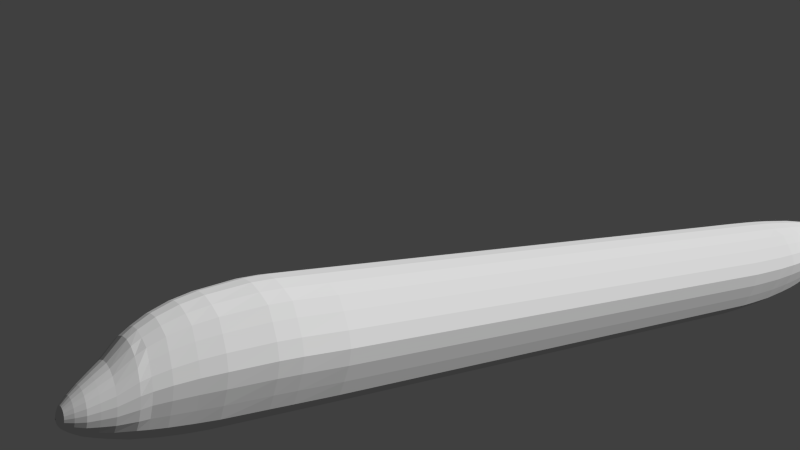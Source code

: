 # Source: A350xwb.2.blend  (saved by Blender 2.62.1; exported with 4.5.12 LTS)
import bpy
from mathutils import Matrix  # noqa: F401  (used for matrix-valued properties, if any)

bpy.ops.wm.read_factory_settings(use_empty=True)
scene = bpy.context.scene
scene.name = 'Scene'

# ---- collections
col_collection_1 = bpy.data.collections.new('Collection 1'); scene.collection.children.link(col_collection_1)

# ---- world
world_world = bpy.data.worlds.new('World'); scene.world = world_world
world_world.color = (0.05088, 0.05088, 0.05088)
world_world.use_sun_shadow = False
world_world.sun_shadow_jitter_overblur = 0.0
world_world.cycles.sampling_method = 'MANUAL'
world_world.cycles.sample_map_resolution = 256

# ---- cameras
cam_camera = bpy.data.cameras.new('Camera')
cam_camera.clip_end = 100.0
cam_camera.lens = 35.0
cam_camera.sensor_width = 32.0
cam_camera.sensor_height = 18.0
cam_camera.ortho_scale = 7.314
cam_camera.dof.focus_distance = 0.0
cam_camera.dof.aperture_fstop = 128.0

# ---- meshes
me_cylinder = bpy.data.meshes.new('Cylinder')
me_cylinder.from_pydata([(0.6969, 0.2537, 2.253), (1.871, 1.241, 5.035), (0.7539, 0.1794, 2.253), (2.203, 0.8778, 5.035), (0.7898, 0.09288, 2.253), (2.411, 0.4544, 5.035), (0.802, -3.192e-08, 2.253), (2.482, 2.226e-07, 5.035), (0.7898, -0.09288, 2.253), (0.7539, -0.1794, 2.253), (0.6969, -0.2537, 2.253), (0.6226, -0.3108, 2.253), (0.536, -0.3466, 2.253), (0.4432, -0.3589, 2.253), (0.3503, -0.3466, 2.253), (0.2637, -0.3108, 2.253), (0.1894, -0.2537, 2.253), (0.1324, -0.1794, 2.253), (0.09654, -0.09288, 2.253), (0.08432, -2.259e-07, 2.253), (-1.688, -7.261e-07, 5.035), (0.09654, 0.09288, 2.253), (-1.617, 0.4544, 5.035), (0.1324, 0.1794, 2.253), (-1.409, 0.8778, 5.035), (0.1894, 0.2537, 2.253), (-1.077, 1.241, 5.035), (0.2637, 0.3108, 2.253), (-0.6455, 1.52, 5.035), (0.3503, 0.3466, 2.253), (-0.1427, 1.696, 5.035), (0.4432, 0.3589, 2.253), (0.3969, 1.756, 5.035), (0.536, 0.3466, 2.253), (0.9366, 1.696, 5.035), (0.6226, 0.3108, 2.253), (1.439, 1.52, 5.035), (2.607, 2.352, 9.35), (3.155, 1.663, 9.35), (3.499, 0.861, 9.35), (3.616, 6.282e-07, 9.35), (-3.277, -1.17e-06, 9.35), (-3.16, 0.861, 9.35), (-2.815, 1.663, 9.35), (-2.268, 2.352, 9.35), (-1.554, 2.881, 9.35), (-0.7224, 3.213, 9.35), (0.1697, 3.327, 9.35), (1.062, 3.213, 9.35), (1.893, 2.881, 9.35), (3.627, 3.675, 21.53), (4.506, 2.599, 21.53), (5.058, 1.345, 21.53), (5.246, 1.122e-06, 21.53), (-5.807, -1.686e-06, 21.53), (-5.619, 1.345, 21.53), (-5.066, 2.599, 21.53), (-4.188, 3.675, 21.53), (-3.044, 4.501, 21.53), (-1.711, 5.02, 21.53), (-0.2804, 5.197, 21.53), (1.15, 5.02, 21.53), (2.483, 4.501, 21.53), (4.517, 5.008, 36.68), (5.722, 3.541, 36.68), (6.48, 1.833, 36.68), (6.738, 1.649e-06, 36.68), (-8.43, -2.179e-06, 36.68), (-8.172, 1.833, 36.68), (-7.414, 3.541, 36.68), (-6.209, 5.008, 36.68), (-4.638, 6.134, 36.68), (-2.809, 6.841, 36.68), (-0.8459, 7.082, 36.68), (1.117, 6.841, 36.68), (2.946, 6.134, 36.68), (5.065, 6.06, 54.78), (6.584, 4.285, 54.78), (7.539, 2.218, 54.78), (7.865, 1.887e-06, 54.78), (-11.25, -2.233e-06, 54.78), (-10.93, 2.218, 54.78), (-9.973, 4.285, 54.78), (-8.454, 6.06, 54.78), (-6.474, 7.422, 54.78), (-4.168, 8.278, 54.78), (-1.694, 8.57, 54.78), (0.7799, 8.278, 54.78), (3.085, 7.422, 54.78), (5.602, 7.246, 76.34), (7.474, 5.124, 76.34), (8.651, 2.652, 76.34), (9.052, 2.459e-06, 76.34), (-14.51, -2.469e-06, 76.34), (-14.11, 2.652, 76.34), (-12.93, 5.124, 76.34), (-11.06, 7.246, 76.34), (-8.62, 8.875, 76.34), (-5.778, 9.899, 76.34), (-2.729, 10.25, 76.34), (0.3201, 9.899, 76.34), (3.162, 8.875, 76.34), (5.955, 8.782, 108.2), (8.456, 6.21, 108.2), (10.03, 3.214, 108.2), (10.56, 2.551e-06, 108.2), (-20.91, -3.42e-06, 108.2), (-20.37, 3.214, 108.2), (-18.8, 6.21, 108.2), (-16.3, 8.782, 108.2), (-13.04, 10.76, 108.2), (-9.245, 12.0, 108.2), (-5.172, 12.42, 108.2), (-1.099, 12.0, 108.2), (2.696, 10.76, 108.2), (6.157, 9.533, 125.5), (8.619, 6.355, 125.5), (10.47, 3.176, 125.5), (11.08, -0.002786, 125.5), (-23.39, -0.002786, 125.5), (-22.77, 3.176, 125.5), (-20.92, 6.355, 125.5), (-18.46, 9.533, 125.5), (-14.77, 11.12, 125.5), (-10.46, 12.71, 125.5), (-6.152, 13.51, 125.5), (-1.844, 12.71, 125.5), (2.464, 11.12, 125.5), (6.356, 10.75, 154.7), (9.106, 7.167, 154.7), (11.17, 3.582, 154.7), (11.86, -0.002786, 154.7), (-26.64, -0.002786, 154.7), (-25.95, 3.582, 154.7), (-23.89, 7.167, 154.7), (-21.14, 10.75, 154.7), (-17.01, 12.54, 154.7), (-12.2, 14.34, 154.7), (-7.391, 15.23, 154.7), (-2.58, 14.34, 154.7), (2.232, 12.54, 154.7), (6.462, 12.09, 194.8), (9.478, 8.061, 194.8), (11.74, 4.029, 194.8), (12.49, -0.002786, 194.8), (-29.72, -0.002786, 194.8), (-28.97, 4.029, 194.8), (-26.71, 8.061, 194.8), (-23.69, 12.09, 194.8), (-19.17, 14.11, 194.8), (-13.89, 16.13, 194.8), (-8.616, 17.13, 194.8), (-3.339, 16.13, 194.8), (1.939, 14.11, 194.8), (6.429, 13.46, 237.7), (9.618, 8.973, 237.7), (12.01, 4.485, 237.7), (12.81, -0.002785, 237.7), (-31.83, -0.002785, 237.7), (-31.04, 4.485, 237.7), (-28.65, 8.973, 237.7), (-25.46, 13.46, 237.7), (-20.67, 15.7, 237.7), (-15.09, 17.95, 237.7), (-9.514, 19.07, 237.7), (-3.934, 17.95, 237.7), (1.646, 15.7, 237.7), (5.963, 15.36, 322.4), (9.318, 10.24, 322.4), (11.83, 5.117, 322.4), (12.67, -0.002789, 322.4), (-34.29, -0.002789, 322.4), (-33.46, 5.117, 322.4), (-30.94, 10.24, 322.4), (-27.58, 15.36, 322.4), (-22.55, 17.92, 322.4), (-16.68, 20.48, 322.4), (-10.81, 21.76, 322.4), (-4.94, 20.48, 322.4), (0.9312, 17.92, 322.4), (5.889, 15.93, 367.5), (9.281, 10.62, 367.5), (11.82, 5.307, 367.5), (12.67, -0.002789, 367.5), (-34.81, -0.002789, 367.5), (-33.96, 5.307, 367.5), (-31.42, 10.62, 367.5), (-28.03, 15.93, 367.5), (-22.94, 18.58, 367.5), (-17.0, 21.24, 367.5), (-11.07, 22.56, 367.5), (-5.134, 21.24, 367.5), (0.8015, 18.58, 367.5), (5.889, 16.55, 459.8), (9.281, 11.04, 459.8), (11.82, 5.516, 459.8), (12.67, -0.002778, 459.8), (-34.81, -0.002778, 459.8), (-33.96, 5.516, 459.8), (-31.42, 11.04, 459.8), (-28.03, 16.55, 459.8), (-22.94, 19.31, 459.8), (-17.0, 22.07, 459.8), (-11.07, 23.45, 459.8), (-5.134, 22.07, 459.8), (0.8015, 19.31, 459.8), (5.889, 16.55, 565.1), (9.281, 11.04, 565.1), (11.82, 5.516, 565.1), (12.67, -0.002784, 565.1), (-34.81, -0.002784, 565.1), (-33.96, 5.516, 565.1), (-31.42, 11.04, 565.1), (-28.03, 16.55, 565.1), (-22.94, 19.31, 565.1), (-17.0, 22.07, 565.1), (-11.07, 23.45, 565.1), (-5.134, 22.07, 565.1), (0.8015, 19.31, 565.1), (5.889, 16.55, 668.2), (9.281, 11.04, 668.2), (11.82, 5.516, 668.2), (12.67, -0.00279, 668.2), (-34.81, -0.00279, 668.2), (-33.96, 5.516, 668.2), (-31.42, 11.04, 668.2), (-28.03, 16.55, 668.2), (-22.94, 19.31, 668.2), (-17.0, 22.07, 668.2), (-11.07, 23.45, 668.2), (-5.134, 22.07, 668.2), (0.8015, 19.31, 668.2), (5.889, 16.55, 737.5), (9.281, 11.04, 737.5), (11.82, 5.516, 737.5), (12.67, -0.002789, 737.5), (-34.81, -0.002789, 737.5), (-33.96, 5.516, 737.5), (-31.42, 11.04, 737.5), (-28.03, 16.55, 737.5), (-22.94, 19.31, 737.5), (-17.0, 22.07, 737.5), (-11.07, 23.45, 737.5), (-5.134, 22.07, 737.5), (0.8015, 19.31, 737.5), (5.889, 16.55, 810.0), (9.281, 11.04, 810.0), (11.82, 5.516, 810.0), (12.67, -0.002789, 810.0), (-34.81, -0.002789, 810.0), (-33.96, 5.516, 810.0), (-31.42, 11.04, 810.0), (-28.03, 16.55, 810.0), (-22.94, 19.31, 810.0), (-17.0, 22.07, 810.0), (-11.07, 23.45, 810.0), (-5.134, 22.07, 810.0), (0.8015, 19.31, 810.0), (5.889, 16.55, 904.7), (9.281, 11.04, 904.7), (11.82, 5.516, 904.7), (12.67, -0.002795, 904.7), (-34.81, -0.002795, 904.7), (-33.96, 5.516, 904.7), (-31.42, 11.04, 904.7), (-28.03, 16.55, 904.7), (-22.94, 19.31, 904.7), (-17.0, 22.07, 904.7), (-11.07, 23.45, 904.7), (-5.134, 22.07, 904.7), (0.8015, 19.31, 904.7), (5.889, 16.55, 1011.0), (9.281, 11.04, 1011.0), (11.82, 5.516, 1011.0), (12.67, -0.002801, 1011.0), (-34.81, -0.002801, 1011.0), (-33.96, 5.516, 1011.0), (-31.42, 11.04, 1011.0), (-28.03, 16.55, 1011.0), (-22.94, 19.31, 1011.0), (-17.0, 22.07, 1011.0), (-11.07, 23.45, 1011.0), (-5.134, 22.07, 1011.0), (0.8015, 19.31, 1011.0), (5.889, 16.55, 1123.0), (9.281, 11.04, 1123.0), (11.82, 5.516, 1123.0), (12.67, -0.002807, 1123.0), (-34.81, -0.002807, 1123.0), (-33.96, 5.516, 1123.0), (-31.42, 11.04, 1123.0), (-28.03, 16.55, 1123.0), (-22.94, 19.31, 1123.0), (-17.0, 22.07, 1123.0), (-11.07, 23.45, 1123.0), (-5.134, 22.07, 1123.0), (0.8015, 19.31, 1123.0), (5.889, 16.55, 1228.0), (9.281, 11.04, 1228.0), (11.82, 5.516, 1228.0), (12.67, -0.002813, 1228.0), (-34.81, -0.002813, 1228.0), (-33.96, 5.516, 1228.0), (-31.42, 11.04, 1228.0), (-28.03, 16.55, 1228.0), (-22.94, 19.31, 1228.0), (-17.0, 22.07, 1228.0), (-11.07, 23.45, 1228.0), (-5.134, 22.07, 1228.0), (0.8015, 19.31, 1228.0), (5.889, 16.55, 1340.0), (9.281, 11.04, 1340.0), (11.82, 5.516, 1340.0), (12.67, -0.002812, 1340.0), (-34.81, -0.002812, 1340.0), (-33.96, 5.516, 1340.0), (-31.42, 11.04, 1340.0), (-28.03, 16.55, 1340.0), (-22.94, 19.31, 1340.0), (-17.0, 22.07, 1340.0), (-11.07, 23.45, 1340.0), (-5.134, 22.07, 1340.0), (0.8015, 19.31, 1340.0), (5.889, 16.55, 1516.0), (9.281, 11.04, 1516.0), (11.82, 5.516, 1516.0), (12.67, -0.002818, 1516.0), (-34.81, -0.002818, 1516.0), (-33.96, 5.516, 1516.0), (-31.42, 11.04, 1516.0), (-28.03, 16.55, 1516.0), (-22.94, 19.31, 1516.0), (-17.0, 22.07, 1516.0), (-11.07, 23.45, 1516.0), (-5.134, 22.07, 1516.0), (0.8015, 19.31, 1516.0), (5.889, 16.55, 1589.0), (9.281, 11.04, 1589.0), (11.82, 5.516, 1589.0), (12.67, -0.002818, 1589.0), (-34.81, -0.002818, 1589.0), (-33.96, 5.516, 1589.0), (-31.42, 11.04, 1589.0), (-28.03, 16.55, 1589.0), (-22.94, 19.31, 1589.0), (-17.0, 22.07, 1589.0), (-11.07, 23.45, 1589.0), (-5.134, 22.07, 1589.0), (0.8015, 19.31, 1589.0), (5.889, 16.55, 1709.0), (9.281, 11.04, 1709.0), (11.82, 5.516, 1709.0), (12.67, -0.002824, 1709.0), (-34.81, -0.002824, 1709.0), (-33.96, 5.516, 1709.0), (-31.42, 11.04, 1709.0), (-28.03, 16.55, 1709.0), (-22.94, 19.31, 1709.0), (-17.0, 22.07, 1709.0), (-11.07, 23.45, 1709.0), (-5.134, 22.07, 1709.0), (0.8015, 19.31, 1709.0), (5.889, 16.55, 1816.0), (9.281, 11.04, 1816.0), (11.82, 5.516, 1816.0), (12.67, -0.00283, 1816.0), (-34.81, -0.00283, 1816.0), (-33.96, 5.516, 1816.0), (-31.42, 11.04, 1816.0), (-28.03, 16.55, 1816.0), (-22.94, 19.31, 1816.0), (-17.0, 22.07, 1816.0), (-11.07, 23.45, 1816.0), (-5.134, 22.07, 1816.0), (0.8015, 19.31, 1816.0), (5.522, 16.48, 1868.0), (8.885, 10.99, 1868.0), (11.41, 5.491, 1868.0), (12.25, -0.002829, 1868.0), (-34.84, -0.002829, 1868.0), (-34.0, 5.491, 1868.0), (-31.48, 10.99, 1868.0), (-28.11, 16.48, 1868.0), (-23.07, 19.23, 1868.0), (-17.18, 21.97, 1868.0), (-11.3, 23.35, 1868.0), (-5.409, 21.97, 1868.0), (0.4768, 19.23, 1868.0), (4.73, 16.45, 1944.0), (8.026, 10.97, 1944.0), (10.5, 5.483, 1944.0), (11.32, -0.002816, 1944.0), (-34.81, -0.002816, 1944.0), (-33.99, 5.483, 1944.0), (-31.52, 10.97, 1944.0), (-28.22, 16.45, 1944.0), (-23.28, 19.2, 1944.0), (-17.51, 21.94, 1944.0), (-11.75, 23.31, 1944.0), (-5.98, 21.94, 1944.0), (-0.2128, 19.2, 1944.0), (3.121, 16.33, 2022.0), (6.273, 10.88, 2022.0), (8.637, 5.441, 2022.0), (9.425, -0.002816, 2022.0), (-34.7, -0.002816, 2022.0), (-33.91, 5.441, 2022.0), (-31.55, 10.88, 2022.0), (-28.4, 16.33, 2022.0), (-23.67, 19.05, 2022.0), (-18.15, 21.77, 2022.0), (-12.64, 23.13, 2022.0), (-7.122, 21.77, 2022.0), (-1.606, 19.05, 2022.0), (1.877, 15.93, 2077.0), (4.899, 10.62, 2077.0), (7.166, 5.308, 2077.0), (7.921, -0.002815, 2077.0), (-34.39, -0.002815, 2077.0), (-33.63, 5.308, 2077.0), (-31.37, 10.62, 2077.0), (-28.34, 15.93, 2077.0), (-23.81, 18.59, 2077.0), (-18.52, 21.24, 2077.0), (-13.23, 22.57, 2077.0), (-7.945, 21.24, 2077.0), (-2.656, 18.59, 2077.0), (0.5772, 15.51, 2121.0), (3.461, 10.34, 2121.0), (5.624, 5.168, 2121.0), (6.345, -0.002815, 2121.0), (-34.03, -0.002815, 2121.0), (-33.31, 5.168, 2121.0), (-31.15, 10.34, 2121.0), (-28.26, 15.51, 2121.0), (-23.94, 18.1, 2121.0), (-18.89, 20.68, 2121.0), (-13.84, 21.97, 2121.0), (-8.796, 20.68, 2121.0), (-3.749, 18.1, 2121.0), (-2.012, 13.72, 2204.0), (0.5953, 9.143, 2204.0), (2.551, 4.57, 2204.0), (3.202, -0.002814, 2204.0), (-33.3, -0.002814, 2204.0), (-32.65, 4.57, 2204.0), (-30.69, 9.143, 2204.0), (-28.08, 13.72, 2204.0), (-24.17, 16.0, 2204.0), (-19.61, 18.29, 2204.0), (-15.05, 19.43, 2204.0), (-10.48, 18.29, 2204.0), (-5.922, 16.0, 2204.0), (-5.463, 11.23, 2293.0), (-3.267, 7.485, 2293.0), (-1.62, 3.741, 2293.0), (-1.07, -0.002814, 2293.0), (-31.82, -0.002814, 2293.0), (-31.27, 3.741, 2293.0), (-29.62, 7.485, 2293.0), (-27.43, 11.23, 2293.0), (-24.13, 13.1, 2293.0), (-20.29, 14.97, 2293.0), (-16.44, 15.91, 2293.0), (-12.6, 14.97, 2293.0), (-8.758, 13.1, 2293.0), (-9.944, 7.418, 2416.0), (-8.284, 4.945, 2416.0), (-7.039, 2.471, 2416.0), (-6.624, -0.002812, 2416.0), (-29.86, -0.002812, 2416.0), (-29.45, 2.471, 2416.0), (-28.2, 4.945, 2416.0), (-26.54, 7.418, 2416.0), (-24.05, 8.655, 2416.0), (-21.15, 9.892, 2416.0), (-18.24, 10.51, 2416.0), (-15.34, 9.892, 2416.0), (-12.43, 8.655, 2416.0), (-12.45, 5.999, 2479.0), (-11.09, 3.999, 2479.0), (-10.08, 1.998, 2479.0), (-9.742, -0.002811, 2479.0), (-28.67, -0.002811, 2479.0), (-28.34, 1.998, 2479.0), (-27.32, 3.999, 2479.0), (-25.97, 5.999, 2479.0), (-23.94, 7.0, 2479.0), (-21.57, 8.0, 2479.0), (-19.21, 8.5, 2479.0), (-16.84, 8.0, 2479.0), (-14.48, 7.0, 2479.0), (-14.67, 5.571, 2540.0), (-13.61, 3.713, 2540.0), (-12.81, 1.855, 2540.0), (-12.54, -0.002811, 2540.0), (-27.42, -0.002811, 2540.0), (-27.15, 1.855, 2540.0), (-26.36, 3.713, 2540.0), (-25.29, 5.571, 2540.0), (-23.7, 6.5, 2540.0), (-21.84, 7.429, 2540.0), (-19.98, 7.893, 2540.0), (-18.12, 7.429, 2540.0), (-16.26, 6.5, 2540.0), (-15.84, 5.279, 2572.0), (-14.93, 3.518, 2572.0), (-14.25, 1.758, 2572.0), (-14.02, -0.002811, 2572.0), (-26.74, -0.002811, 2572.0), (-26.51, 1.758, 2572.0), (-25.83, 3.518, 2572.0), (-24.92, 5.279, 2572.0), (-23.56, 6.159, 2572.0), (-21.97, 7.04, 2572.0), (-20.38, 7.48, 2572.0), (-18.79, 7.04, 2572.0), (-17.2, 6.159, 2572.0), (-17.73, 3.611, 2627.0), (-17.09, 2.406, 2627.0), (-16.62, 1.202, 2627.0), (-16.46, -0.00281, 2627.0), (-25.4, -0.00281, 2627.0), (-25.24, 1.202, 2627.0), (-24.76, 2.406, 2627.0), (-24.12, 3.611, 2627.0), (-23.16, 4.213, 2627.0), (-22.04, 4.816, 2627.0), (-20.93, 5.117, 2627.0), (-19.81, 4.816, 2627.0), (-18.69, 4.213, 2627.0), (-18.64, 2.663, 2651.0), (-18.12, 1.774, 2651.0), (-17.74, 0.8857, 2651.0), (-17.61, -0.00281, 2651.0), (-24.8, -0.00281, 2651.0), (-24.67, 0.8857, 2651.0), (-24.29, 1.774, 2651.0), (-23.77, 2.663, 2651.0), (-23.0, 3.107, 2651.0), (-22.1, 3.551, 2651.0), (-21.21, 3.773, 2651.0), (-20.31, 3.551, 2651.0), (-19.41, 3.107, 2651.0), (-19.45, 1.236, 2672.0), (-19.06, 0.8228, 2672.0), (-18.77, 0.41, 2672.0), (-18.67, -0.00281, 2672.0), (-18.77, -0.4156, 2672.0), (-19.06, -0.8284, 2672.0), (-19.45, -1.241, 2672.0), (-20.04, -1.448, 2672.0), (-20.72, -1.654, 2672.0), (-21.41, -1.757, 2672.0), (-22.09, -1.654, 2672.0), (-22.77, -1.448, 2672.0), (-23.36, -1.241, 2672.0), (-23.75, -0.8284, 2672.0), (-24.04, -0.4156, 2672.0), (-24.14, -0.00281, 2672.0), (-24.04, 0.41, 2672.0), (-23.75, 0.8228, 2672.0), (-23.36, 1.236, 2672.0), (-22.77, 1.442, 2672.0), (-22.09, 1.648, 2672.0), (-21.41, 1.752, 2672.0), (-20.72, 1.648, 2672.0), (-20.04, 1.442, 2672.0)], [], [(0, 1, 3, 2), (2, 3, 5, 4), (4, 5, 7, 6), (19, 20, 22, 21), (21, 22, 24, 23), (23, 24, 26, 25), (25, 26, 28, 27), (27, 28, 30, 29), (29, 30, 32, 31), (31, 32, 34, 33), (34, 32, 47, 48), (35, 36, 1, 0), (33, 34, 36, 35), (0, 2, 4, 6, 8, 9, 10, 11, 12, 13, 14, 15, 16, 17, 18, 19, 21, 23, 25, 27, 29, 31, 33, 35), (46, 45, 58, 59), (24, 22, 42, 43), (1, 36, 49, 37), (28, 26, 44, 45), (5, 3, 38, 39), (32, 30, 46, 47), (22, 20, 41, 42), (36, 34, 48, 49), (3, 1, 37, 38), (26, 24, 43, 44), (30, 28, 45, 46), (7, 5, 39, 40), (47, 46, 59, 60), (42, 41, 54, 55), (38, 37, 50, 51), (48, 47, 60, 61), (43, 42, 55, 56), (39, 38, 51, 52), (49, 48, 61, 62), (44, 43, 56, 57), (40, 39, 52, 53), (37, 49, 62, 50), (45, 44, 57, 58), (64, 63, 76, 77), (53, 52, 65, 66), (50, 62, 75, 63), (58, 57, 70, 71), (59, 58, 71, 72), (60, 59, 72, 73), (55, 54, 67, 68), (51, 50, 63, 64), (61, 60, 73, 74), (56, 55, 68, 69), (52, 51, 64, 65), (62, 61, 74, 75), (57, 56, 69, 70), (85, 84, 97, 98), (74, 73, 86, 87), (69, 68, 81, 82), (65, 64, 77, 78), (75, 74, 87, 88), (70, 69, 82, 83), (66, 65, 78, 79), (63, 75, 88, 76), (71, 70, 83, 84), (72, 71, 84, 85), (73, 72, 85, 86), (68, 67, 80, 81), (92, 91, 104, 105), (86, 85, 98, 99), (81, 80, 93, 94), (77, 76, 89, 90), (87, 86, 99, 100), (82, 81, 94, 95), (78, 77, 90, 91), (88, 87, 100, 101), (83, 82, 95, 96), (79, 78, 91, 92), (76, 88, 101, 89), (84, 83, 96, 97), (113, 112, 125, 126), (89, 101, 114, 102), (97, 96, 109, 110), (98, 97, 110, 111), (99, 98, 111, 112), (94, 93, 106, 107), (90, 89, 102, 103), (100, 99, 112, 113), (95, 94, 107, 108), (91, 90, 103, 104), (101, 100, 113, 114), (96, 95, 108, 109), (115, 127, 140, 128), (108, 107, 120, 121), (104, 103, 116, 117), (114, 113, 126, 127), (109, 108, 121, 122), (105, 104, 117, 118), (102, 114, 127, 115), (110, 109, 122, 123), (111, 110, 123, 124), (112, 111, 124, 125), (107, 106, 119, 120), (103, 102, 115, 116), (134, 133, 146, 147), (123, 122, 135, 136), (124, 123, 136, 137), (125, 124, 137, 138), (120, 119, 132, 133), (116, 115, 128, 129), (126, 125, 138, 139), (121, 120, 133, 134), (117, 116, 129, 130), (127, 126, 139, 140), (122, 121, 134, 135), (118, 117, 130, 131), (130, 129, 142, 143), (140, 139, 152, 153), (135, 134, 147, 148), (131, 130, 143, 144), (128, 140, 153, 141), (136, 135, 148, 149), (137, 136, 149, 150), (138, 137, 150, 151), (133, 132, 145, 146), (129, 128, 141, 142), (139, 138, 151, 152), (164, 163, 176, 177), (151, 150, 163, 164), (146, 145, 158, 159), (142, 141, 154, 155), (152, 151, 164, 165), (147, 146, 159, 160), (143, 142, 155, 156), (153, 152, 165, 166), (148, 147, 160, 161), (144, 143, 156, 157), (141, 153, 166, 154), (149, 148, 161, 162), (150, 149, 162, 163), (159, 158, 171, 172), (155, 154, 167, 168), (165, 164, 177, 178), (160, 159, 172, 173), (156, 155, 168, 169), (166, 165, 178, 179), (161, 160, 173, 174), (157, 156, 169, 170), (154, 166, 179, 167), (162, 161, 174, 175), (163, 162, 175, 176), (190, 189, 202, 203), (169, 168, 181, 182), (179, 178, 191, 192), (174, 173, 186, 187), (170, 169, 182, 183), (167, 179, 192, 180), (175, 174, 187, 188), (176, 175, 188, 189), (177, 176, 189, 190), (172, 171, 184, 185), (168, 167, 180, 181), (178, 177, 190, 191), (173, 172, 185, 186), (185, 184, 197, 198), (181, 180, 193, 194), (191, 190, 203, 204), (186, 185, 198, 199), (182, 181, 194, 195), (192, 191, 204, 205), (187, 186, 199, 200), (183, 182, 195, 196), (180, 192, 205, 193), (188, 187, 200, 201), (189, 188, 201, 202), (218, 217, 230, 231), (202, 201, 214, 215), (203, 202, 215, 216), (198, 197, 210, 211), (194, 193, 206, 207), (204, 203, 216, 217), (199, 198, 211, 212), (195, 194, 207, 208), (205, 204, 217, 218), (200, 199, 212, 213), (196, 195, 208, 209), (193, 205, 218, 206), (201, 200, 213, 214), (224, 223, 236, 237), (213, 212, 225, 226), (209, 208, 221, 222), (206, 218, 231, 219), (214, 213, 226, 227), (215, 214, 227, 228), (216, 215, 228, 229), (211, 210, 223, 224), (207, 206, 219, 220), (217, 216, 229, 230), (212, 211, 224, 225), (208, 207, 220, 221), (220, 219, 232, 233), (230, 229, 242, 243), (225, 224, 237, 238), (221, 220, 233, 234), (231, 230, 243, 244), (226, 225, 238, 239), (222, 221, 234, 235), (219, 231, 244, 232), (227, 226, 239, 240), (228, 227, 240, 241), (229, 228, 241, 242), (257, 256, 269, 270), (241, 240, 253, 254), (242, 241, 254, 255), (237, 236, 249, 250), (233, 232, 245, 246), (243, 242, 255, 256), (238, 237, 250, 251), (234, 233, 246, 247), (244, 243, 256, 257), (239, 238, 251, 252), (235, 234, 247, 248), (232, 244, 257, 245), (240, 239, 252, 253), (252, 251, 264, 265), (248, 247, 260, 261), (245, 257, 270, 258), (253, 252, 265, 266), (254, 253, 266, 267), (255, 254, 267, 268), (250, 249, 262, 263), (246, 245, 258, 259), (256, 255, 268, 269), (251, 250, 263, 264), (247, 246, 259, 260), (280, 279, 292, 293), (259, 258, 271, 272), (269, 268, 281, 282), (264, 263, 276, 277), (260, 259, 272, 273), (270, 269, 282, 283), (265, 264, 277, 278), (261, 260, 273, 274), (258, 270, 283, 271), (266, 265, 278, 279), (267, 266, 279, 280), (268, 267, 280, 281), (263, 262, 275, 276), (281, 280, 293, 294), (276, 275, 288, 289), (272, 271, 284, 285), (282, 281, 294, 295), (277, 276, 289, 290), (273, 272, 285, 286), (283, 282, 295, 296), (278, 277, 290, 291), (274, 273, 286, 287), (271, 283, 296, 284), (279, 278, 291, 292), (308, 307, 320, 321), (287, 286, 299, 300), (284, 296, 309, 297), (292, 291, 304, 305), (293, 292, 305, 306), (294, 293, 306, 307), (289, 288, 301, 302), (285, 284, 297, 298), (295, 294, 307, 308), (290, 289, 302, 303), (286, 285, 298, 299), (296, 295, 308, 309), (291, 290, 303, 304), (303, 302, 315, 316), (299, 298, 311, 312), (309, 308, 321, 322), (304, 303, 316, 317), (300, 299, 312, 313), (297, 309, 322, 310), (305, 304, 317, 318), (306, 305, 318, 319), (307, 306, 319, 320), (302, 301, 314, 315), (298, 297, 310, 311), (323, 335, 348, 336), (320, 319, 332, 333), (315, 314, 327, 328), (311, 310, 323, 324), (321, 320, 333, 334), (316, 315, 328, 329), (312, 311, 324, 325), (322, 321, 334, 335), (317, 316, 329, 330), (313, 312, 325, 326), (310, 322, 335, 323), (318, 317, 330, 331), (319, 318, 331, 332), (342, 341, 354, 355), (331, 330, 343, 344), (332, 331, 344, 345), (333, 332, 345, 346), (328, 327, 340, 341), (324, 323, 336, 337), (334, 333, 346, 347), (329, 328, 341, 342), (325, 324, 337, 338), (335, 334, 347, 348), (330, 329, 342, 343), (326, 325, 338, 339), (359, 358, 371, 372), (338, 337, 350, 351), (348, 347, 360, 361), (343, 342, 355, 356), (339, 338, 351, 352), (336, 348, 361, 349), (344, 343, 356, 357), (345, 344, 357, 358), (346, 345, 358, 359), (341, 340, 353, 354), (337, 336, 349, 350), (347, 346, 359, 360), (370, 369, 382, 383), (354, 353, 366, 367), (350, 349, 362, 363), (360, 359, 372, 373), (355, 354, 367, 368), (351, 350, 363, 364), (361, 360, 373, 374), (356, 355, 368, 369), (352, 351, 364, 365), (349, 361, 374, 362), (357, 356, 369, 370), (358, 357, 370, 371), (371, 370, 383, 384), (372, 371, 384, 385), (367, 366, 379, 380), (363, 362, 375, 376), (373, 372, 385, 386), (368, 367, 380, 381), (364, 363, 376, 377), (374, 373, 386, 387), (369, 368, 381, 382), (365, 364, 377, 378), (362, 374, 387, 375), (398, 397, 410, 411), (377, 376, 389, 390), (387, 386, 399, 400), (382, 381, 394, 395), (378, 377, 390, 391), (375, 387, 400, 388), (383, 382, 395, 396), (384, 383, 396, 397), (385, 384, 397, 398), (380, 379, 392, 393), (376, 375, 388, 389), (386, 385, 398, 399), (381, 380, 393, 394), (393, 392, 405, 406), (389, 388, 401, 402), (399, 398, 411, 412), (394, 393, 406, 407), (390, 389, 402, 403), (400, 399, 412, 413), (395, 394, 407, 408), (391, 390, 403, 404), (388, 400, 413, 401), (396, 395, 408, 409), (397, 396, 409, 410), (426, 425, 438, 439), (410, 409, 422, 423), (411, 410, 423, 424), (406, 405, 418, 419), (402, 401, 414, 415), (412, 411, 424, 425), (407, 406, 419, 420), (403, 402, 415, 416), (413, 412, 425, 426), (408, 407, 420, 421), (404, 403, 416, 417), (401, 413, 426, 414), (409, 408, 421, 422), (421, 420, 433, 434), (417, 416, 429, 430), (414, 426, 439, 427), (422, 421, 434, 435), (423, 422, 435, 436), (424, 423, 436, 437), (419, 418, 431, 432), (415, 414, 427, 428), (425, 424, 437, 438), (420, 419, 432, 433), (416, 415, 428, 429), (452, 451, 464, 465), (436, 435, 448, 449), (437, 436, 449, 450), (432, 431, 444, 445), (428, 427, 440, 441), (438, 437, 450, 451), (433, 432, 445, 446), (429, 428, 441, 442), (439, 438, 451, 452), (434, 433, 446, 447), (430, 429, 442, 443), (427, 439, 452, 440), (435, 434, 447, 448), (460, 459, 472, 473), (447, 446, 459, 460), (443, 442, 455, 456), (440, 452, 465, 453), (448, 447, 460, 461), (449, 448, 461, 462), (450, 449, 462, 463), (445, 444, 457, 458), (441, 440, 453, 454), (451, 450, 463, 464), (446, 445, 458, 459), (442, 441, 454, 455), (456, 455, 468, 469), (453, 465, 478, 466), (461, 460, 473, 474), (462, 461, 474, 475), (463, 462, 475, 476), (458, 457, 470, 471), (454, 453, 466, 467), (464, 463, 476, 477), (459, 458, 471, 472), (455, 454, 467, 468), (465, 464, 477, 478), (488, 487, 500, 501), (467, 466, 479, 480), (477, 476, 489, 490), (472, 471, 484, 485), (468, 467, 480, 481), (478, 477, 490, 491), (473, 472, 485, 486), (469, 468, 481, 482), (466, 478, 491, 479), (474, 473, 486, 487), (475, 474, 487, 488), (476, 475, 488, 489), (471, 470, 483, 484), (493, 492, 505, 506), (489, 488, 501, 502), (484, 483, 496, 497), (480, 479, 492, 493), (490, 489, 502, 503), (485, 484, 497, 498), (481, 480, 493, 494), (491, 490, 503, 504), (486, 485, 498, 499), (482, 481, 494, 495), (479, 491, 504, 492), (487, 486, 499, 500), (503, 502, 515, 516), (498, 497, 510, 511), (494, 493, 506, 507), (504, 503, 516, 517), (499, 498, 511, 512), (495, 494, 507, 508), (492, 504, 517, 505), (500, 499, 512, 513), (501, 500, 513, 514), (502, 501, 514, 515), (497, 496, 509, 510), (527, 526, 539, 540), (506, 505, 518, 519), (516, 515, 528, 529), (511, 510, 523, 524), (507, 506, 519, 520), (517, 516, 529, 530), (512, 511, 524, 525), (508, 507, 520, 521), (505, 517, 530, 518), (513, 512, 525, 526), (514, 513, 526, 527), (515, 514, 527, 528), (510, 509, 522, 523), (528, 527, 540, 541), (523, 522, 535, 536), (519, 518, 531, 532), (529, 528, 541, 542), (524, 523, 536, 537), (520, 519, 532, 533), (530, 529, 542, 543), (525, 524, 537, 538), (521, 520, 533, 534), (518, 530, 543, 531), (526, 525, 538, 539), (545, 544, 567, 566, 565, 564, 563, 562, 561, 560, 559, 558, 557, 556, 555, 554, 553, 552, 551, 550, 549, 548, 547, 546), (534, 533, 546, 547), (531, 543, 567, 544), (539, 538, 562, 563), (540, 539, 563, 564), (541, 540, 564, 565), (536, 535, 559, 560), (532, 531, 544, 545), (542, 541, 565, 566), (537, 536, 560, 561), (533, 532, 545, 546), (543, 542, 566, 567), (538, 537, 561, 562)])
me_cylinder.use_remesh_preserve_volume = False
me_cylinder.use_remesh_preserve_attributes = False
me_cylinder.use_mirror_vertex_groups = False
me_cylinder.update()

# ---- objects
ob_cylinder = bpy.data.objects.new('Cylinder', me_cylinder)
ob_camera = bpy.data.objects.new('Camera', cam_camera)

# ---- transforms, parenting, visibility, modifiers, constraints
ob_cylinder.location = (-4.262, 4.46e-05, 0.5139)
ob_cylinder.rotation_euler = (3.423e-08, 1.571, 0.0)
ob_cylinder.scale = (0.016, 0.016, 0.003063)
ob_cylinder.lineart.crease_threshold = 0.0
_m = ob_cylinder.modifiers.new('Mirror', 'MIRROR')
_m.use_axis = (False, True, False)
_m.use_clip = True
ob_camera.location = (-5.524, -4.009, 1.752)
ob_camera.rotation_euler = (1.48, 3.053e-06, -0.6902)
ob_camera.lock_rotations_4d = False
ob_camera.empty_display_type = 'ARROWS'
ob_camera.color = (0.0, 0.0, 0.0, 0.0)
ob_camera.display_type = 'WIRE'
ob_camera.lineart.crease_threshold = 0.0

# ---- collection membership
col_collection_1.objects.link(ob_cylinder)
col_collection_1.objects.link(ob_camera)

# ---- scene / render settings (as saved in the file)
scene.camera = ob_camera
scene.frame_start = 1; scene.frame_end = 250; scene.frame_set(0)
scene.render.engine = 'BLENDER_EEVEE_NEXT'
scene.render.image_settings.color_mode = 'RGB'
scene.render.image_settings.compression = 90
scene.render.resolution_percentage = 50
scene.render.dither_intensity = 0.0
scene.render.bake_margin = 2
scene.render.bake_bias = 0.0
scene.cycles.use_denoising = False
scene.cycles.samples = 10
scene.cycles.sampling_pattern = 'TABULATED_SOBOL'
scene.cycles.light_sampling_threshold = 0.0
scene.cycles.use_adaptive_sampling = False
scene.cycles.use_light_tree = False
scene.cycles.blur_glossy = 0.0
scene.cycles.volume_bounces = 1
scene.cycles.pixel_filter_type = 'GAUSSIAN'
scene.cycles.sample_clamp_indirect = 0.0
scene.view_settings.view_transform = 'Standard'
bpy.context.view_layer.update()

# ---- added for rendering (the .blend has no usable light): sun
light_auto_sun = bpy.data.lights.new('AutoSun', 'SUN')
light_auto_sun.energy = 3.0
light_auto_sun.angle = 0.0523599
ob_auto_sun = bpy.data.objects.new('AutoSun', light_auto_sun)
scene.collection.objects.link(ob_auto_sun)
ob_auto_sun.rotation_euler = (0.872665, 0.174533, 0.523599)
bpy.context.view_layer.update()
